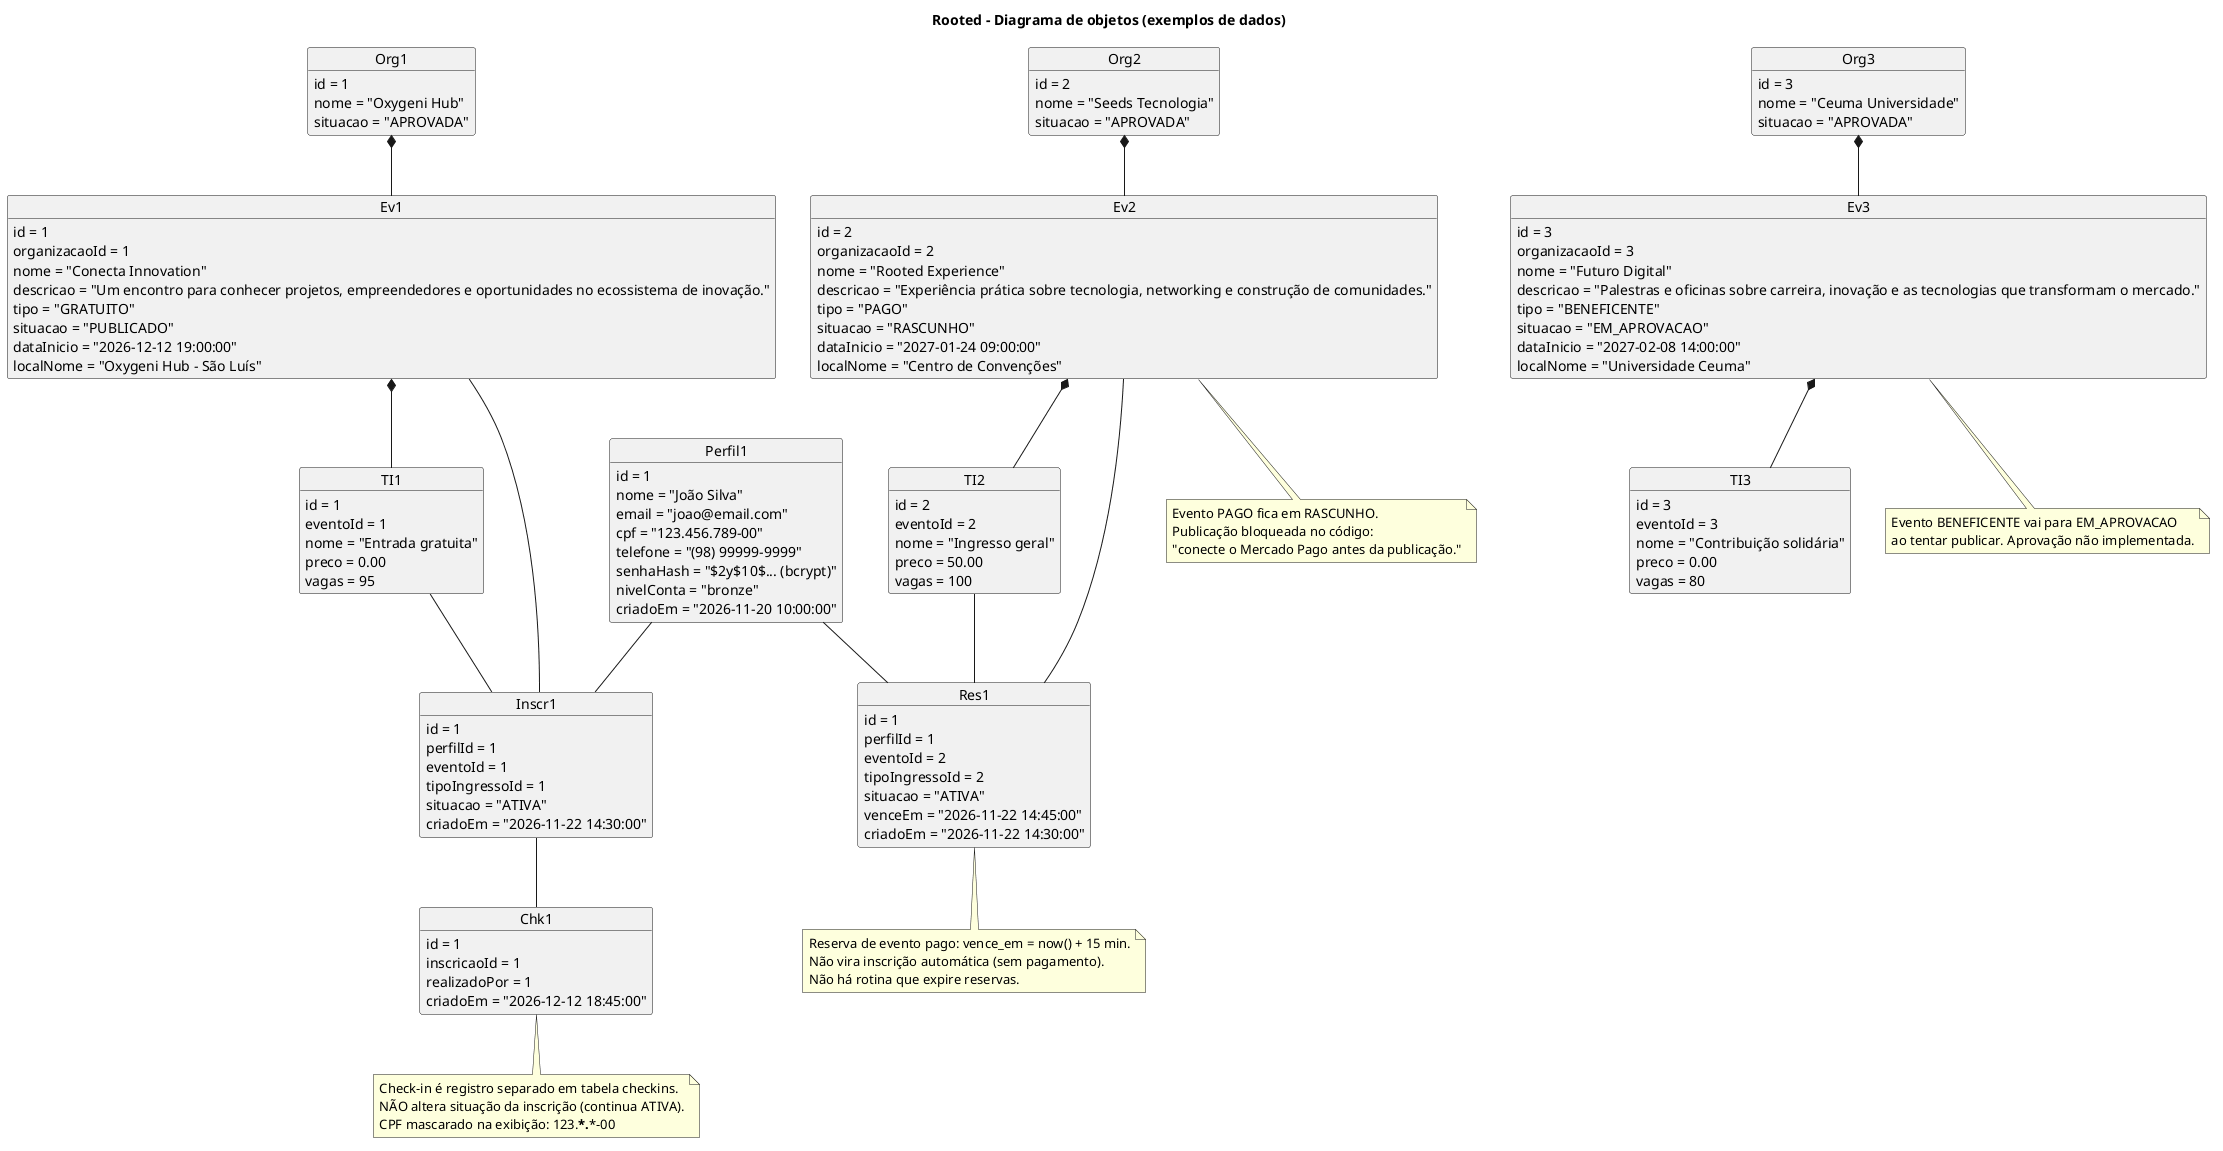

The diagram above was rendered by PlantUML. Its source (embedded in the PNG):
@startuml
title Rooted - Diagrama de objetos (exemplos de dados)

object Org1 {
  id = 1
  nome = "Oxygeni Hub"
  situacao = "APROVADA"
}

object Org2 {
  id = 2
  nome = "Seeds Tecnologia"
  situacao = "APROVADA"
}

object Org3 {
  id = 3
  nome = "Ceuma Universidade"
  situacao = "APROVADA"
}

object Ev1 {
  id = 1
  organizacaoId = 1
  nome = "Conecta Innovation"
  descricao = "Um encontro para conhecer projetos, empreendedores e oportunidades no ecossistema de inovação."
  tipo = "GRATUITO"
  situacao = "PUBLICADO"
  dataInicio = "2026-12-12 19:00:00"
  localNome = "Oxygeni Hub - São Luís"
}

object Ev2 {
  id = 2
  organizacaoId = 2
  nome = "Rooted Experience"
  descricao = "Experiência prática sobre tecnologia, networking e construção de comunidades."
  tipo = "PAGO"
  situacao = "RASCUNHO"
  dataInicio = "2027-01-24 09:00:00"
  localNome = "Centro de Convenções"
}

object Ev3 {
  id = 3
  organizacaoId = 3
  nome = "Futuro Digital"
  descricao = "Palestras e oficinas sobre carreira, inovação e as tecnologias que transformam o mercado."
  tipo = "BENEFICENTE"
  situacao = "EM_APROVACAO"
  dataInicio = "2027-02-08 14:00:00"
  localNome = "Universidade Ceuma"
}

object Perfil1 {
  id = 1
  nome = "João Silva"
  email = "joao@email.com"
  cpf = "123.456.789-00"
  telefone = "(98) 99999-9999"
  senhaHash = "$2y$10$... (bcrypt)"
  nivelConta = "bronze"
  criadoEm = "2026-11-20 10:00:00"
}

object TI1 {
  id = 1
  eventoId = 1
  nome = "Entrada gratuita"
  preco = 0.00
  vagas = 95
}

object TI2 {
  id = 2
  eventoId = 2
  nome = "Ingresso geral"
  preco = 50.00
  vagas = 100
}

object TI3 {
  id = 3
  eventoId = 3
  nome = "Contribuição solidária"
  preco = 0.00
  vagas = 80
}

object Inscr1 {
  id = 1
  perfilId = 1
  eventoId = 1
  tipoIngressoId = 1
  situacao = "ATIVA"
  criadoEm = "2026-11-22 14:30:00"
}

object Res1 {
  id = 1
  perfilId = 1
  eventoId = 2
  tipoIngressoId = 2
  situacao = "ATIVA"
  venceEm = "2026-11-22 14:45:00"
  criadoEm = "2026-11-22 14:30:00"
}

object Chk1 {
  id = 1
  inscricaoId = 1
  realizadoPor = 1
  criadoEm = "2026-12-12 18:45:00"
}

Org1 *-- Ev1
Org2 *-- Ev2
Org3 *-- Ev3

Ev1 *-- TI1
Ev2 *-- TI2
Ev3 *-- TI3

Perfil1 -- Inscr1
Perfil1 -- Res1
TI1 -- Inscr1
TI2 -- Res1
Ev1 -- Inscr1
Ev2 -- Res1

Inscr1 -- Chk1

note bottom of Ev2
  Evento PAGO fica em RASCUNHO.
  Publicação bloqueada no código:
  "conecte o Mercado Pago antes da publicação."
end note

note bottom of Ev3
  Evento BENEFICENTE vai para EM_APROVACAO
  ao tentar publicar. Aprovação não implementada.
end note

note bottom of Res1
  Reserva de evento pago: vence_em = now() + 15 min.
  Não vira inscrição automática (sem pagamento).
  Não há rotina que expire reservas.
end note

note bottom of Chk1
  Check-in é registro separado em tabela checkins.
  NÃO altera situação da inscrição (continua ATIVA).
  CPF mascarado na exibição: 123.***.***-00
end note

@enduml